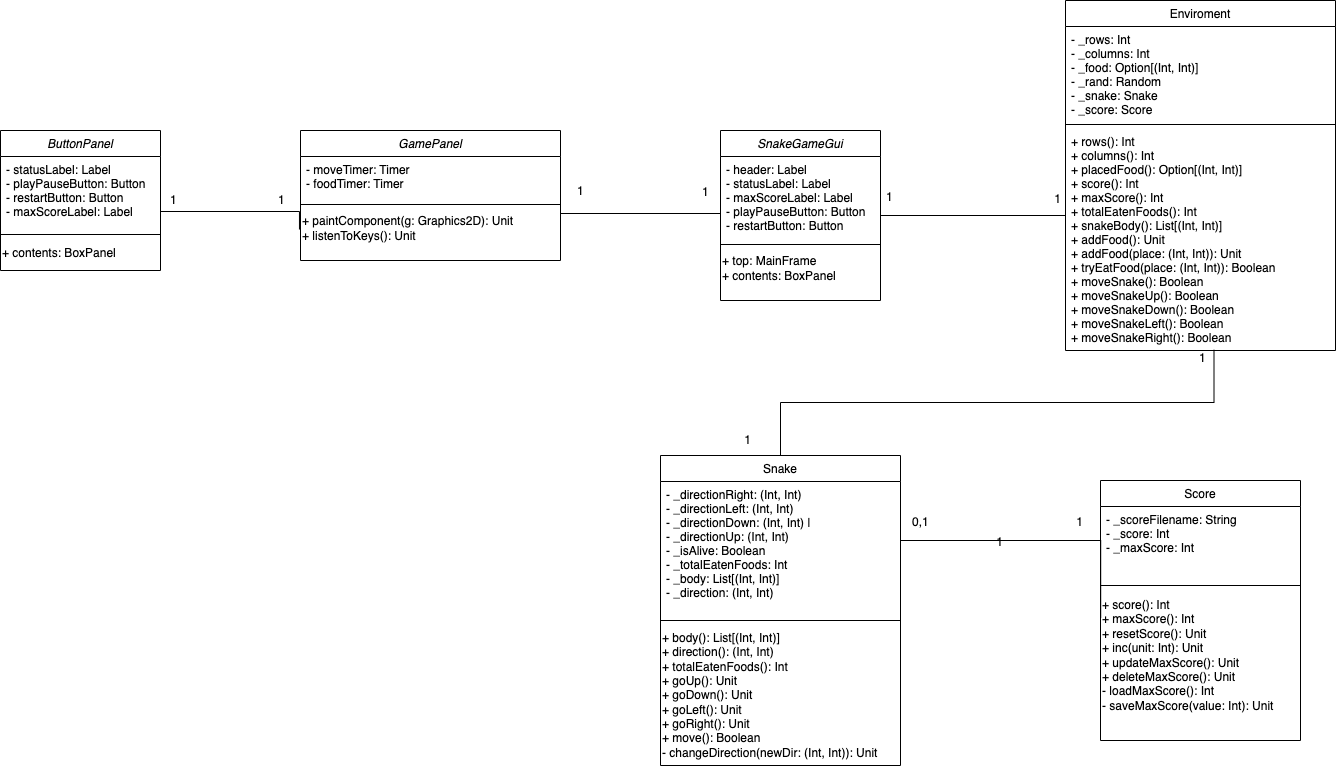

The diagram above was exported from draw.io. Its source (the exported page's mxGraphModel, read from the mxfile embedded in the PNG):
<mxGraphModel dx="2261" dy="1930" grid="1" gridSize="10" guides="1" tooltips="1" connect="1" arrows="1" fold="1" page="1" pageScale="1" pageWidth="827" pageHeight="1169" math="0" shadow="0">
  <root>
    <mxCell id="WIyWlLk6GJQsqaUBKTNV-0" />
    <mxCell id="WIyWlLk6GJQsqaUBKTNV-1" parent="WIyWlLk6GJQsqaUBKTNV-0" />
    <mxCell id="zkfFHV4jXpPFQw0GAbJ--0" value="SnakeGameGui" style="swimlane;fontStyle=2;align=center;verticalAlign=top;childLayout=stackLayout;horizontal=1;startSize=26;horizontalStack=0;resizeParent=1;resizeLast=0;collapsible=1;marginBottom=0;rounded=0;shadow=0;strokeWidth=1;" parent="WIyWlLk6GJQsqaUBKTNV-1" vertex="1">
      <mxGeometry x="160" y="100" width="160" height="170" as="geometry">
        <mxRectangle x="230" y="140" width="160" height="26" as="alternateBounds" />
      </mxGeometry>
    </mxCell>
    <mxCell id="zkfFHV4jXpPFQw0GAbJ--1" value="- header: Label &#10;- statusLabel: Label &#10;- maxScoreLabel: Label &#10;- playPauseButton: Button &#10;- restartButton: Button" style="text;align=left;verticalAlign=top;spacingLeft=4;spacingRight=4;overflow=hidden;rotatable=0;points=[[0,0.5],[1,0.5]];portConstraint=eastwest;" parent="zkfFHV4jXpPFQw0GAbJ--0" vertex="1">
      <mxGeometry y="26" width="160" height="84" as="geometry" />
    </mxCell>
    <mxCell id="zkfFHV4jXpPFQw0GAbJ--4" value="" style="line;html=1;strokeWidth=1;align=left;verticalAlign=middle;spacingTop=-1;spacingLeft=3;spacingRight=3;rotatable=0;labelPosition=right;points=[];portConstraint=eastwest;" parent="zkfFHV4jXpPFQw0GAbJ--0" vertex="1">
      <mxGeometry y="110" width="160" height="8" as="geometry" />
    </mxCell>
    <mxCell id="EDGVGXaPFR6C_VTqRWMz-0" value="+ top: MainFrame&lt;div&gt;+ contents: BoxPanel&lt;/div&gt;" style="text;html=1;align=left;verticalAlign=middle;resizable=0;points=[];autosize=1;strokeColor=none;fillColor=none;" vertex="1" parent="zkfFHV4jXpPFQw0GAbJ--0">
      <mxGeometry y="118" width="160" height="40" as="geometry" />
    </mxCell>
    <mxCell id="zkfFHV4jXpPFQw0GAbJ--6" value="Snake" style="swimlane;fontStyle=0;align=center;verticalAlign=top;childLayout=stackLayout;horizontal=1;startSize=26;horizontalStack=0;resizeParent=1;resizeLast=0;collapsible=1;marginBottom=0;rounded=0;shadow=0;strokeWidth=1;" parent="WIyWlLk6GJQsqaUBKTNV-1" vertex="1">
      <mxGeometry x="100" y="425" width="240" height="310" as="geometry">
        <mxRectangle x="130" y="380" width="160" height="26" as="alternateBounds" />
      </mxGeometry>
    </mxCell>
    <mxCell id="zkfFHV4jXpPFQw0GAbJ--8" value="- _directionRight: (Int, Int)&#10;- _directionLeft: (Int, Int)&#10;- _directionDown: (Int, Int)  |&#10;- _directionUp: (Int, Int) &#10;- _isAlive: Boolean&#10;- _totalEatenFoods: Int&#10;- _body: List[(Int, Int)] &#10;- _direction: (Int, Int)&#10;" style="text;align=left;verticalAlign=top;spacingLeft=4;spacingRight=4;overflow=hidden;rotatable=0;points=[[0,0.5],[1,0.5]];portConstraint=eastwest;rounded=0;shadow=0;html=0;" parent="zkfFHV4jXpPFQw0GAbJ--6" vertex="1">
      <mxGeometry y="26" width="240" height="134" as="geometry" />
    </mxCell>
    <mxCell id="zkfFHV4jXpPFQw0GAbJ--9" value="" style="line;html=1;strokeWidth=1;align=left;verticalAlign=middle;spacingTop=-1;spacingLeft=3;spacingRight=3;rotatable=0;labelPosition=right;points=[];portConstraint=eastwest;" parent="zkfFHV4jXpPFQw0GAbJ--6" vertex="1">
      <mxGeometry y="160" width="240" height="10" as="geometry" />
    </mxCell>
    <mxCell id="qrEvvpJly8AfJiWrr1bL-10" value="+ body(): List[(Int, Int)]&lt;div&gt;+ direction(): (Int, Int)&amp;nbsp;&lt;/div&gt;&lt;div&gt;&lt;span style=&quot;background-color: initial;&quot;&gt;+ totalEatenFoods(): Int&amp;nbsp;&lt;/span&gt;&lt;/div&gt;&lt;div&gt;&lt;span style=&quot;background-color: initial;&quot;&gt;+ goUp(): Unit&lt;/span&gt;&lt;/div&gt;&lt;div&gt;&lt;span style=&quot;background-color: initial;&quot;&gt;+ goDown(): Unit&amp;nbsp;&lt;/span&gt;&lt;/div&gt;&lt;div&gt;&lt;span style=&quot;background-color: initial;&quot;&gt;+ goLeft(): Unit&amp;nbsp;&lt;/span&gt;&lt;/div&gt;&lt;div&gt;&lt;span style=&quot;background-color: initial;&quot;&gt;+ goRight(): Unit&amp;nbsp;&lt;/span&gt;&lt;/div&gt;&lt;div&gt;&lt;span style=&quot;background-color: initial;&quot;&gt;+ move(): Boolean&lt;/span&gt;&lt;/div&gt;&lt;div&gt;&lt;span style=&quot;background-color: initial;&quot;&gt;- changeDirection(newDir: (Int, Int)): Unit&lt;/span&gt;&lt;span style=&quot;background-color: initial;&quot;&gt;&amp;nbsp;&lt;/span&gt;&lt;/div&gt;" style="text;html=1;align=left;verticalAlign=middle;resizable=0;points=[];autosize=1;strokeColor=none;fillColor=none;" parent="zkfFHV4jXpPFQw0GAbJ--6" vertex="1">
      <mxGeometry y="170" width="240" height="140" as="geometry" />
    </mxCell>
    <mxCell id="zkfFHV4jXpPFQw0GAbJ--13" value="Score" style="swimlane;fontStyle=0;align=center;verticalAlign=top;childLayout=stackLayout;horizontal=1;startSize=26;horizontalStack=0;resizeParent=1;resizeLast=0;collapsible=1;marginBottom=0;rounded=0;shadow=0;strokeWidth=1;" parent="WIyWlLk6GJQsqaUBKTNV-1" vertex="1">
      <mxGeometry x="540" y="450" width="200" height="260" as="geometry">
        <mxRectangle x="340" y="380" width="170" height="26" as="alternateBounds" />
      </mxGeometry>
    </mxCell>
    <mxCell id="zkfFHV4jXpPFQw0GAbJ--14" value="- _scoreFilename: String&#10;- _score: Int&#10;- _maxScore: Int&#10;" style="text;align=left;verticalAlign=top;spacingLeft=4;spacingRight=4;overflow=hidden;rotatable=0;points=[[0,0.5],[1,0.5]];portConstraint=eastwest;" parent="zkfFHV4jXpPFQw0GAbJ--13" vertex="1">
      <mxGeometry y="26" width="200" height="74" as="geometry" />
    </mxCell>
    <mxCell id="zkfFHV4jXpPFQw0GAbJ--15" value="" style="line;html=1;strokeWidth=1;align=left;verticalAlign=middle;spacingTop=-1;spacingLeft=3;spacingRight=3;rotatable=0;labelPosition=right;points=[];portConstraint=eastwest;" parent="zkfFHV4jXpPFQw0GAbJ--13" vertex="1">
      <mxGeometry y="100" width="200" height="10" as="geometry" />
    </mxCell>
    <mxCell id="qrEvvpJly8AfJiWrr1bL-0" value="&lt;div style=&quot;&quot;&gt;+ score(): Int&lt;/div&gt;&lt;div style=&quot;&quot;&gt;+ maxScore(): Int&lt;/div&gt;&lt;div style=&quot;&quot;&gt;+ resetScore(): Unit&lt;/div&gt;&lt;div style=&quot;&quot;&gt;+ inc(unit: Int): Unit&lt;/div&gt;&lt;div style=&quot;&quot;&gt;+ updateMaxScore(): Unit&amp;nbsp;&lt;/div&gt;&lt;div style=&quot;&quot;&gt;+ deleteMaxScore(): Unit&lt;/div&gt;&lt;div style=&quot;&quot;&gt;- loadMaxScore(): Int&lt;/div&gt;&lt;div style=&quot;&quot;&gt;- saveMaxScore(value: Int): Unit&lt;br&gt;&lt;/div&gt;" style="text;html=1;align=left;verticalAlign=middle;resizable=0;points=[];autosize=1;strokeColor=none;fillColor=none;" parent="zkfFHV4jXpPFQw0GAbJ--13" vertex="1">
      <mxGeometry y="110" width="200" height="130" as="geometry" />
    </mxCell>
    <mxCell id="zkfFHV4jXpPFQw0GAbJ--17" value="Enviroment" style="swimlane;fontStyle=0;align=center;verticalAlign=top;childLayout=stackLayout;horizontal=1;startSize=26;horizontalStack=0;resizeParent=1;resizeLast=0;collapsible=1;marginBottom=0;rounded=0;shadow=0;strokeWidth=1;" parent="WIyWlLk6GJQsqaUBKTNV-1" vertex="1">
      <mxGeometry x="505" y="-30" width="270" height="350" as="geometry">
        <mxRectangle x="550" y="140" width="160" height="26" as="alternateBounds" />
      </mxGeometry>
    </mxCell>
    <mxCell id="zkfFHV4jXpPFQw0GAbJ--18" value="- _rows: Int &#10;- _columns: Int &#10;- _food: Option[(Int, Int)]&#10;- _rand: Random&#10;- _snake: Snake&#10;- _score: Score&#10;" style="text;align=left;verticalAlign=top;spacingLeft=4;spacingRight=4;overflow=hidden;rotatable=0;points=[[0,0.5],[1,0.5]];portConstraint=eastwest;" parent="zkfFHV4jXpPFQw0GAbJ--17" vertex="1">
      <mxGeometry y="26" width="270" height="94" as="geometry" />
    </mxCell>
    <mxCell id="zkfFHV4jXpPFQw0GAbJ--23" value="" style="line;html=1;strokeWidth=1;align=left;verticalAlign=middle;spacingTop=-1;spacingLeft=3;spacingRight=3;rotatable=0;labelPosition=right;points=[];portConstraint=eastwest;" parent="zkfFHV4jXpPFQw0GAbJ--17" vertex="1">
      <mxGeometry y="120" width="270" height="8" as="geometry" />
    </mxCell>
    <mxCell id="zkfFHV4jXpPFQw0GAbJ--24" value="+ rows(): Int &#10;+ columns(): Int&#10;+ placedFood(): Option[(Int, Int)] &#10;+ score(): Int &#10;+ maxScore(): Int &#10;+ totalEatenFoods(): Int &#10;+ snakeBody(): List[(Int, Int)] &#10;+ addFood(): Unit &#10;+ addFood(place: (Int, Int)): Unit &#10;+ tryEatFood(place: (Int, Int)): Boolean&#10;+ moveSnake(): Boolean&#10;+ moveSnakeUp(): Boolean &#10;+ moveSnakeDown(): Boolean&#10;+ moveSnakeLeft(): Boolean&#10;+ moveSnakeRight(): Boolean&#10;" style="text;align=left;verticalAlign=top;spacingLeft=4;spacingRight=4;overflow=hidden;rotatable=0;points=[[0,0.5],[1,0.5]];portConstraint=eastwest;" parent="zkfFHV4jXpPFQw0GAbJ--17" vertex="1">
      <mxGeometry y="128" width="270" height="222" as="geometry" />
    </mxCell>
    <mxCell id="zkfFHV4jXpPFQw0GAbJ--26" value="" style="endArrow=none;shadow=0;strokeWidth=1;rounded=0;curved=0;endFill=0;edgeStyle=elbowEdgeStyle;elbow=vertical;" parent="WIyWlLk6GJQsqaUBKTNV-1" source="zkfFHV4jXpPFQw0GAbJ--0" target="zkfFHV4jXpPFQw0GAbJ--17" edge="1">
      <mxGeometry x="0.5" y="41" relative="1" as="geometry">
        <mxPoint x="380" y="192" as="sourcePoint" />
        <mxPoint x="540" y="192" as="targetPoint" />
        <mxPoint x="-40" y="32" as="offset" />
      </mxGeometry>
    </mxCell>
    <mxCell id="qrEvvpJly8AfJiWrr1bL-1" value="GamePanel" style="swimlane;fontStyle=2;align=center;verticalAlign=top;childLayout=stackLayout;horizontal=1;startSize=26;horizontalStack=0;resizeParent=1;resizeLast=0;collapsible=1;marginBottom=0;rounded=0;shadow=0;strokeWidth=1;" parent="WIyWlLk6GJQsqaUBKTNV-1" vertex="1">
      <mxGeometry x="-260" y="100" width="260" height="130" as="geometry">
        <mxRectangle x="230" y="140" width="160" height="26" as="alternateBounds" />
      </mxGeometry>
    </mxCell>
    <mxCell id="qrEvvpJly8AfJiWrr1bL-2" value="- moveTimer: Timer&#10;- foodTimer: Timer" style="text;align=left;verticalAlign=top;spacingLeft=4;spacingRight=4;overflow=hidden;rotatable=0;points=[[0,0.5],[1,0.5]];portConstraint=eastwest;" parent="qrEvvpJly8AfJiWrr1bL-1" vertex="1">
      <mxGeometry y="26" width="260" height="44" as="geometry" />
    </mxCell>
    <mxCell id="qrEvvpJly8AfJiWrr1bL-3" value="" style="line;html=1;strokeWidth=1;align=left;verticalAlign=middle;spacingTop=-1;spacingLeft=3;spacingRight=3;rotatable=0;labelPosition=right;points=[];portConstraint=eastwest;" parent="qrEvvpJly8AfJiWrr1bL-1" vertex="1">
      <mxGeometry y="70" width="260" height="8" as="geometry" />
    </mxCell>
    <mxCell id="EDGVGXaPFR6C_VTqRWMz-1" value="+ paintComponent(g: Graphics2D): Unit&lt;div&gt;+ listenToKeys(): Unit&lt;/div&gt;" style="text;html=1;align=left;verticalAlign=middle;resizable=0;points=[];autosize=1;strokeColor=none;fillColor=none;" vertex="1" parent="qrEvvpJly8AfJiWrr1bL-1">
      <mxGeometry y="78" width="260" height="40" as="geometry" />
    </mxCell>
    <mxCell id="qrEvvpJly8AfJiWrr1bL-4" value="ButtonPanel" style="swimlane;fontStyle=2;align=center;verticalAlign=top;childLayout=stackLayout;horizontal=1;startSize=26;horizontalStack=0;resizeParent=1;resizeLast=0;collapsible=1;marginBottom=0;rounded=0;shadow=0;strokeWidth=1;" parent="WIyWlLk6GJQsqaUBKTNV-1" vertex="1">
      <mxGeometry x="-560" y="100" width="160" height="140" as="geometry">
        <mxRectangle x="230" y="140" width="160" height="26" as="alternateBounds" />
      </mxGeometry>
    </mxCell>
    <mxCell id="qrEvvpJly8AfJiWrr1bL-5" value="- statusLabel: Label&#10;- playPauseButton: Button&#10;- restartButton: Button&#10;- maxScoreLabel: Label " style="text;align=left;verticalAlign=top;spacingLeft=4;spacingRight=4;overflow=hidden;rotatable=0;points=[[0,0.5],[1,0.5]];portConstraint=eastwest;" parent="qrEvvpJly8AfJiWrr1bL-4" vertex="1">
      <mxGeometry y="26" width="160" height="74" as="geometry" />
    </mxCell>
    <mxCell id="qrEvvpJly8AfJiWrr1bL-6" value="" style="line;html=1;strokeWidth=1;align=left;verticalAlign=middle;spacingTop=-1;spacingLeft=3;spacingRight=3;rotatable=0;labelPosition=right;points=[];portConstraint=eastwest;" parent="qrEvvpJly8AfJiWrr1bL-4" vertex="1">
      <mxGeometry y="100" width="160" height="8" as="geometry" />
    </mxCell>
    <mxCell id="qrEvvpJly8AfJiWrr1bL-25" value="" style="endArrow=none;shadow=0;strokeWidth=1;rounded=0;curved=0;endFill=0;edgeStyle=elbowEdgeStyle;elbow=vertical;entryX=1;entryY=0.5;entryDx=0;entryDy=0;exitX=0;exitY=0.5;exitDx=0;exitDy=0;" parent="WIyWlLk6GJQsqaUBKTNV-1" source="zkfFHV4jXpPFQw0GAbJ--1" target="qrEvvpJly8AfJiWrr1bL-2" edge="1">
      <mxGeometry x="0.5" y="41" relative="1" as="geometry">
        <mxPoint x="330" y="199" as="sourcePoint" />
        <mxPoint x="518" y="199" as="targetPoint" />
        <mxPoint x="-40" y="32" as="offset" />
        <Array as="points">
          <mxPoint x="80" y="183" />
        </Array>
      </mxGeometry>
    </mxCell>
    <mxCell id="qrEvvpJly8AfJiWrr1bL-29" value="" style="endArrow=none;shadow=0;strokeWidth=1;rounded=0;curved=0;endFill=0;edgeStyle=elbowEdgeStyle;elbow=vertical;entryX=1;entryY=0.5;entryDx=0;entryDy=0;exitX=-0.004;exitY=0.525;exitDx=0;exitDy=0;exitPerimeter=0;" parent="WIyWlLk6GJQsqaUBKTNV-1" source="EDGVGXaPFR6C_VTqRWMz-1" target="qrEvvpJly8AfJiWrr1bL-5" edge="1">
      <mxGeometry x="0.5" y="41" relative="1" as="geometry">
        <mxPoint x="340" y="209" as="sourcePoint" />
        <mxPoint x="528" y="209" as="targetPoint" />
        <mxPoint x="-40" y="32" as="offset" />
      </mxGeometry>
    </mxCell>
    <mxCell id="qrEvvpJly8AfJiWrr1bL-33" style="edgeStyle=none;rounded=0;orthogonalLoop=1;jettySize=auto;html=1;exitX=0.25;exitY=0;exitDx=0;exitDy=0;" parent="WIyWlLk6GJQsqaUBKTNV-1" source="qrEvvpJly8AfJiWrr1bL-1" target="qrEvvpJly8AfJiWrr1bL-1" edge="1">
      <mxGeometry relative="1" as="geometry" />
    </mxCell>
    <mxCell id="qrEvvpJly8AfJiWrr1bL-34" value="" style="endArrow=none;shadow=0;strokeWidth=1;rounded=0;curved=0;endFill=0;edgeStyle=elbowEdgeStyle;elbow=vertical;exitX=0.001;exitY=0.21;exitDx=0;exitDy=0;exitPerimeter=0;strokeColor=default;startArrow=none;startFill=0;" parent="WIyWlLk6GJQsqaUBKTNV-1" source="qrEvvpJly8AfJiWrr1bL-0" edge="1">
      <mxGeometry x="0.5" y="41" relative="1" as="geometry">
        <mxPoint x="330" y="199" as="sourcePoint" />
        <mxPoint x="340" y="510" as="targetPoint" />
        <mxPoint x="-40" y="32" as="offset" />
        <Array as="points">
          <mxPoint x="350" y="510" />
        </Array>
      </mxGeometry>
    </mxCell>
    <mxCell id="qrEvvpJly8AfJiWrr1bL-35" value="1" style="resizable=0;align=left;verticalAlign=bottom;labelBackgroundColor=none;fontSize=12;" parent="qrEvvpJly8AfJiWrr1bL-34" connectable="0" vertex="1">
      <mxGeometry x="-1" relative="1" as="geometry">
        <mxPoint x="-26" y="-87" as="offset" />
      </mxGeometry>
    </mxCell>
    <mxCell id="qrEvvpJly8AfJiWrr1bL-39" value="0,1" style="resizable=0;align=left;verticalAlign=bottom;labelBackgroundColor=none;fontSize=12;" parent="WIyWlLk6GJQsqaUBKTNV-1" connectable="0" vertex="1">
      <mxGeometry x="350.0000000000003" y="500" as="geometry" />
    </mxCell>
    <mxCell id="qrEvvpJly8AfJiWrr1bL-41" value="" style="endArrow=none;shadow=0;strokeWidth=1;rounded=0;curved=0;endFill=0;edgeStyle=elbowEdgeStyle;elbow=vertical;entryX=0.55;entryY=0.997;entryDx=0;entryDy=0;exitX=0.5;exitY=0;exitDx=0;exitDy=0;entryPerimeter=0;" parent="WIyWlLk6GJQsqaUBKTNV-1" source="zkfFHV4jXpPFQw0GAbJ--6" target="zkfFHV4jXpPFQw0GAbJ--24" edge="1">
      <mxGeometry x="0.5" y="41" relative="1" as="geometry">
        <mxPoint x="330" y="199" as="sourcePoint" />
        <mxPoint x="518" y="199" as="targetPoint" />
        <mxPoint x="-40" y="32" as="offset" />
      </mxGeometry>
    </mxCell>
    <mxCell id="qrEvvpJly8AfJiWrr1bL-42" value="1" style="resizable=0;align=left;verticalAlign=bottom;labelBackgroundColor=none;fontSize=12;" parent="WIyWlLk6GJQsqaUBKTNV-1" connectable="0" vertex="1">
      <mxGeometry x="424.2000000000003" y="510.29999999999995" as="geometry">
        <mxPoint x="-242" y="-92" as="offset" />
      </mxGeometry>
    </mxCell>
    <mxCell id="qrEvvpJly8AfJiWrr1bL-43" value="1" style="resizable=0;align=left;verticalAlign=bottom;labelBackgroundColor=none;fontSize=12;" parent="WIyWlLk6GJQsqaUBKTNV-1" connectable="0" vertex="1">
      <mxGeometry x="570.0000000000002" y="560" as="geometry">
        <mxPoint x="67" y="-224" as="offset" />
      </mxGeometry>
    </mxCell>
    <mxCell id="qrEvvpJly8AfJiWrr1bL-44" value="1" style="resizable=0;align=left;verticalAlign=bottom;labelBackgroundColor=none;fontSize=12;" parent="WIyWlLk6GJQsqaUBKTNV-1" connectable="0" vertex="1">
      <mxGeometry x="430.0000000000003" y="510.29999999999995" as="geometry">
        <mxPoint x="-106" y="-335" as="offset" />
      </mxGeometry>
    </mxCell>
    <mxCell id="qrEvvpJly8AfJiWrr1bL-45" value="1" style="resizable=0;align=left;verticalAlign=bottom;labelBackgroundColor=none;fontSize=12;" parent="WIyWlLk6GJQsqaUBKTNV-1" connectable="0" vertex="1">
      <mxGeometry x="424.2000000000003" y="510.29999999999995" as="geometry">
        <mxPoint x="68" y="-333" as="offset" />
      </mxGeometry>
    </mxCell>
    <mxCell id="qrEvvpJly8AfJiWrr1bL-46" value="1" style="resizable=0;align=left;verticalAlign=bottom;labelBackgroundColor=none;fontSize=12;" parent="WIyWlLk6GJQsqaUBKTNV-1" connectable="0" vertex="1">
      <mxGeometry x="140.00000000000028" y="169.99999999999994" as="geometry" />
    </mxCell>
    <mxCell id="qrEvvpJly8AfJiWrr1bL-47" value="1" style="resizable=0;align=left;verticalAlign=bottom;labelBackgroundColor=none;fontSize=12;" parent="WIyWlLk6GJQsqaUBKTNV-1" connectable="0" vertex="1">
      <mxGeometry x="434.2000000000003" y="520.3" as="geometry" />
    </mxCell>
    <mxCell id="qrEvvpJly8AfJiWrr1bL-48" value="1" style="resizable=0;align=left;verticalAlign=bottom;labelBackgroundColor=none;fontSize=12;" parent="WIyWlLk6GJQsqaUBKTNV-1" connectable="0" vertex="1">
      <mxGeometry x="150.00000000000028" y="179.99999999999994" as="geometry">
        <mxPoint x="-135" y="-11" as="offset" />
      </mxGeometry>
    </mxCell>
    <mxCell id="qrEvvpJly8AfJiWrr1bL-49" value="1" style="resizable=0;align=left;verticalAlign=bottom;labelBackgroundColor=none;fontSize=12;" parent="WIyWlLk6GJQsqaUBKTNV-1" connectable="0" vertex="1">
      <mxGeometry x="40.000000000000284" y="179.99999999999994" as="geometry">
        <mxPoint x="-324" y="-2" as="offset" />
      </mxGeometry>
    </mxCell>
    <mxCell id="qrEvvpJly8AfJiWrr1bL-50" value="1" style="resizable=0;align=left;verticalAlign=bottom;labelBackgroundColor=none;fontSize=12;" parent="WIyWlLk6GJQsqaUBKTNV-1" connectable="0" vertex="1">
      <mxGeometry x="70.00000000000028" y="189.99999999999994" as="geometry">
        <mxPoint x="-462" y="-12" as="offset" />
      </mxGeometry>
    </mxCell>
    <mxCell id="EDGVGXaPFR6C_VTqRWMz-2" value="+ contents: BoxPanel" style="text;html=1;align=left;verticalAlign=middle;resizable=0;points=[];autosize=1;strokeColor=none;fillColor=none;" vertex="1" parent="WIyWlLk6GJQsqaUBKTNV-1">
      <mxGeometry x="-560" y="208" width="140" height="30" as="geometry" />
    </mxCell>
  </root>
</mxGraphModel>